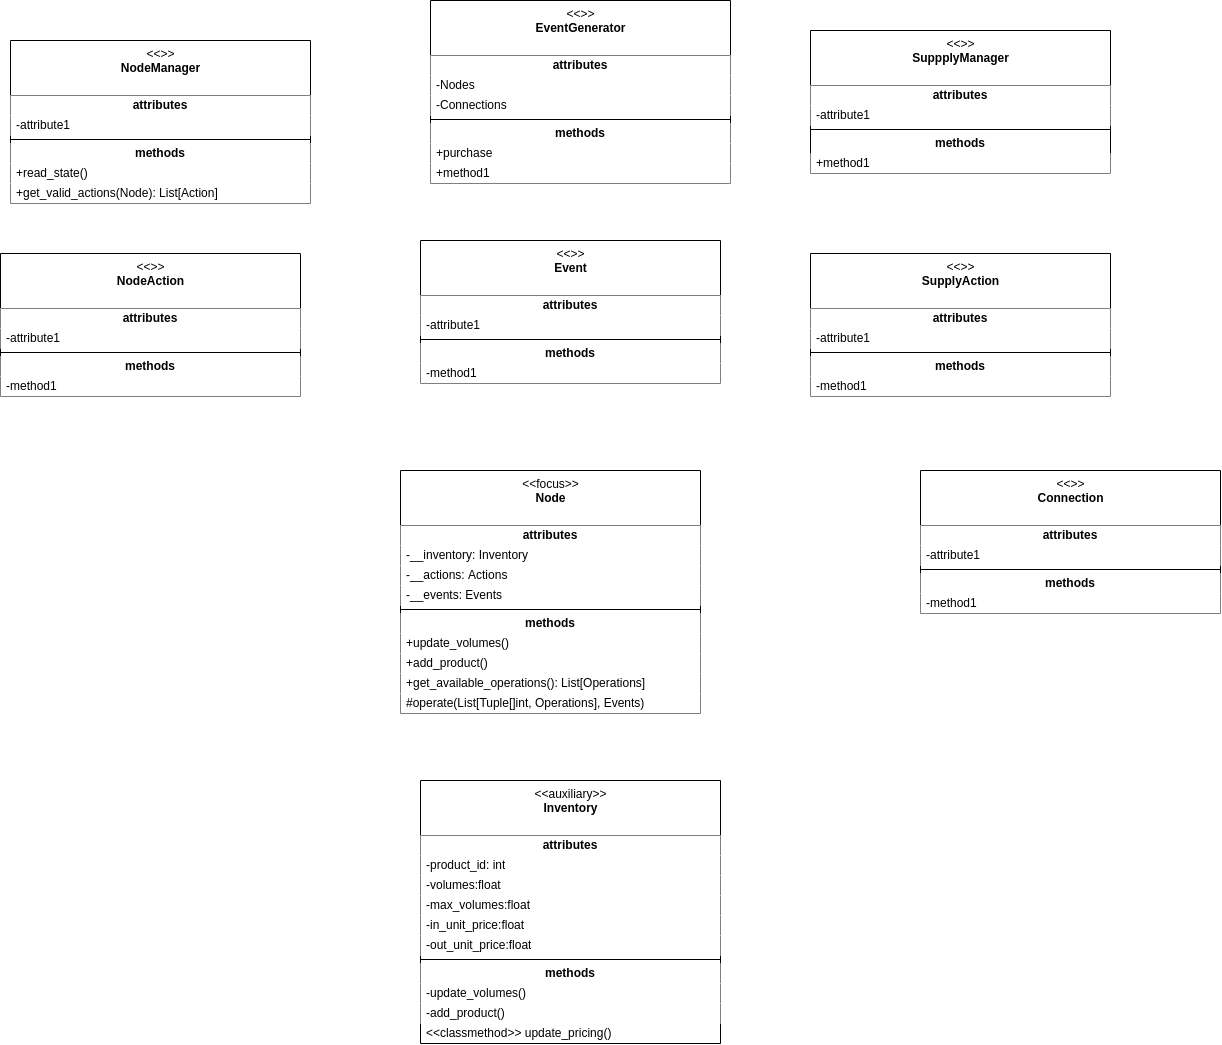

The diagram above was exported from draw.io. Its source (the exported page's mxGraphModel, read from the mxfile embedded in the PNG):
<mxGraphModel dx="1780" dy="1651" grid="1" gridSize="10" guides="1" tooltips="1" connect="1" arrows="1" fold="1" page="1" pageScale="1" pageWidth="850" pageHeight="1100" math="0" shadow="0">
  <root>
    <mxCell id="0" />
    <mxCell id="1" parent="0" />
    <mxCell id="26" value="&amp;lt;&amp;lt;focus&amp;gt;&amp;gt;&lt;br&gt;&lt;b&gt;Node&lt;/b&gt;" style="swimlane;fontStyle=0;align=center;verticalAlign=top;childLayout=stackLayout;horizontal=1;startSize=55;horizontalStack=0;resizeParent=1;resizeParentMax=0;resizeLast=0;collapsible=0;marginBottom=0;html=1;" parent="1" vertex="1">
      <mxGeometry x="50" y="400" width="300" height="243" as="geometry" />
    </mxCell>
    <mxCell id="27" value="&lt;b&gt;attributes&lt;/b&gt;" style="text;html=1;strokeColor=none;fillColor=default;align=center;verticalAlign=middle;spacingLeft=4;spacingRight=4;overflow=hidden;rotatable=0;points=[[0,0.5],[1,0.5]];portConstraint=eastwest;" parent="26" vertex="1">
      <mxGeometry y="55" width="300" height="20" as="geometry" />
    </mxCell>
    <mxCell id="28" value="-__inventory: Inventory" style="text;html=1;strokeColor=none;fillColor=default;align=left;verticalAlign=middle;spacingLeft=4;spacingRight=4;overflow=hidden;rotatable=0;points=[[0,0.5],[1,0.5]];portConstraint=eastwest;" parent="26" vertex="1">
      <mxGeometry y="75" width="300" height="20" as="geometry" />
    </mxCell>
    <mxCell id="39" value="-__actions: Actions" style="text;html=1;strokeColor=none;fillColor=default;align=left;verticalAlign=middle;spacingLeft=4;spacingRight=4;overflow=hidden;rotatable=0;points=[[0,0.5],[1,0.5]];portConstraint=eastwest;" parent="26" vertex="1">
      <mxGeometry y="95" width="300" height="20" as="geometry" />
    </mxCell>
    <mxCell id="123" value="-__events: Events" style="text;html=1;strokeColor=none;fillColor=default;align=left;verticalAlign=middle;spacingLeft=4;spacingRight=4;overflow=hidden;rotatable=0;points=[[0,0.5],[1,0.5]];portConstraint=eastwest;" parent="26" vertex="1">
      <mxGeometry y="115" width="300" height="20" as="geometry" />
    </mxCell>
    <mxCell id="31" value="" style="line;strokeWidth=1;fillColor=default;align=left;verticalAlign=middle;spacingTop=-1;spacingLeft=3;spacingRight=3;rotatable=0;labelPosition=right;points=[];portConstraint=eastwest;" parent="26" vertex="1">
      <mxGeometry y="135" width="300" height="8" as="geometry" />
    </mxCell>
    <mxCell id="32" value="&lt;b&gt;methods&lt;/b&gt;" style="text;html=1;strokeColor=none;fillColor=default;align=center;verticalAlign=middle;spacingLeft=4;spacingRight=4;overflow=hidden;rotatable=0;points=[[0,0.5],[1,0.5]];portConstraint=eastwest;" parent="26" vertex="1">
      <mxGeometry y="143" width="300" height="20" as="geometry" />
    </mxCell>
    <mxCell id="33" value="+update_volumes()" style="text;html=1;strokeColor=none;fillColor=default;align=left;verticalAlign=middle;spacingLeft=4;spacingRight=4;overflow=hidden;rotatable=0;points=[[0,0.5],[1,0.5]];portConstraint=eastwest;" parent="26" vertex="1">
      <mxGeometry y="163" width="300" height="20" as="geometry" />
    </mxCell>
    <mxCell id="78" value="+add_product()" style="text;html=1;strokeColor=none;fillColor=default;align=left;verticalAlign=middle;spacingLeft=4;spacingRight=4;overflow=hidden;rotatable=0;points=[[0,0.5],[1,0.5]];portConstraint=eastwest;" parent="26" vertex="1">
      <mxGeometry y="183" width="300" height="20" as="geometry" />
    </mxCell>
    <mxCell id="40" value="+get_available_operations(): List[Operations]" style="text;html=1;strokeColor=none;fillColor=default;align=left;verticalAlign=middle;spacingLeft=4;spacingRight=4;overflow=hidden;rotatable=0;points=[[0,0.5],[1,0.5]];portConstraint=eastwest;" parent="26" vertex="1">
      <mxGeometry y="203" width="300" height="20" as="geometry" />
    </mxCell>
    <mxCell id="36" value="#operate(List[Tuple[]int, Operations], Events)" style="text;html=1;strokeColor=none;fillColor=default;align=left;verticalAlign=middle;spacingLeft=4;spacingRight=4;overflow=hidden;rotatable=0;points=[[0,0.5],[1,0.5]];portConstraint=eastwest;" parent="26" vertex="1">
      <mxGeometry y="223" width="300" height="20" as="geometry" />
    </mxCell>
    <mxCell id="60" value="&amp;lt;&amp;lt;auxiliary&amp;gt;&amp;gt;&lt;br&gt;&lt;b&gt;Inventory&lt;/b&gt;" style="swimlane;fontStyle=0;align=center;verticalAlign=top;childLayout=stackLayout;horizontal=1;startSize=55;horizontalStack=0;resizeParent=1;resizeParentMax=0;resizeLast=0;collapsible=0;marginBottom=0;html=1;" parent="1" vertex="1">
      <mxGeometry x="70" y="710" width="300" height="263" as="geometry" />
    </mxCell>
    <mxCell id="61" value="&lt;b&gt;attributes&lt;/b&gt;" style="text;html=1;strokeColor=none;fillColor=default;align=center;verticalAlign=middle;spacingLeft=4;spacingRight=4;overflow=hidden;rotatable=0;points=[[0,0.5],[1,0.5]];portConstraint=eastwest;" parent="60" vertex="1">
      <mxGeometry y="55" width="300" height="20" as="geometry" />
    </mxCell>
    <mxCell id="63" value="-product_id: int" style="text;html=1;strokeColor=none;fillColor=default;align=left;verticalAlign=middle;spacingLeft=4;spacingRight=4;overflow=hidden;rotatable=0;points=[[0,0.5],[1,0.5]];portConstraint=eastwest;" parent="60" vertex="1">
      <mxGeometry y="75" width="300" height="20" as="geometry" />
    </mxCell>
    <mxCell id="70" value="-volumes:float" style="text;html=1;strokeColor=none;fillColor=default;align=left;verticalAlign=middle;spacingLeft=4;spacingRight=4;overflow=hidden;rotatable=0;points=[[0,0.5],[1,0.5]];portConstraint=eastwest;" parent="60" vertex="1">
      <mxGeometry y="95" width="300" height="20" as="geometry" />
    </mxCell>
    <mxCell id="73" value="-max_volumes:float" style="text;html=1;strokeColor=none;fillColor=default;align=left;verticalAlign=middle;spacingLeft=4;spacingRight=4;overflow=hidden;rotatable=0;points=[[0,0.5],[1,0.5]];portConstraint=eastwest;" parent="60" vertex="1">
      <mxGeometry y="115" width="300" height="20" as="geometry" />
    </mxCell>
    <mxCell id="71" value="-in_unit_price:float" style="text;html=1;strokeColor=none;fillColor=default;align=left;verticalAlign=middle;spacingLeft=4;spacingRight=4;overflow=hidden;rotatable=0;points=[[0,0.5],[1,0.5]];portConstraint=eastwest;" parent="60" vertex="1">
      <mxGeometry y="135" width="300" height="20" as="geometry" />
    </mxCell>
    <mxCell id="72" value="-out_unit_price:float" style="text;html=1;strokeColor=none;fillColor=default;align=left;verticalAlign=middle;spacingLeft=4;spacingRight=4;overflow=hidden;rotatable=0;points=[[0,0.5],[1,0.5]];portConstraint=eastwest;" parent="60" vertex="1">
      <mxGeometry y="155" width="300" height="20" as="geometry" />
    </mxCell>
    <mxCell id="64" value="" style="line;strokeWidth=1;fillColor=none;align=left;verticalAlign=middle;spacingTop=-1;spacingLeft=3;spacingRight=3;rotatable=0;labelPosition=right;points=[];portConstraint=eastwest;" parent="60" vertex="1">
      <mxGeometry y="175" width="300" height="8" as="geometry" />
    </mxCell>
    <mxCell id="65" value="&lt;b&gt;methods&lt;/b&gt;" style="text;html=1;strokeColor=none;fillColor=default;align=center;verticalAlign=middle;spacingLeft=4;spacingRight=4;overflow=hidden;rotatable=0;points=[[0,0.5],[1,0.5]];portConstraint=eastwest;" parent="60" vertex="1">
      <mxGeometry y="183" width="300" height="20" as="geometry" />
    </mxCell>
    <mxCell id="66" value="-update_volumes()" style="text;html=1;strokeColor=none;fillColor=default;align=left;verticalAlign=middle;spacingLeft=4;spacingRight=4;overflow=hidden;rotatable=0;points=[[0,0.5],[1,0.5]];portConstraint=eastwest;" parent="60" vertex="1">
      <mxGeometry y="203" width="300" height="20" as="geometry" />
    </mxCell>
    <mxCell id="75" value="-add_product()" style="text;html=1;strokeColor=none;fillColor=default;align=left;verticalAlign=middle;spacingLeft=4;spacingRight=4;overflow=hidden;rotatable=0;points=[[0,0.5],[1,0.5]];portConstraint=eastwest;" parent="60" vertex="1">
      <mxGeometry y="223" width="300" height="20" as="geometry" />
    </mxCell>
    <mxCell id="74" value="&amp;lt;&amp;lt;classmethod&amp;gt;&amp;gt; update_pricing()" style="text;html=1;strokeColor=none;fillColor=none;align=left;verticalAlign=middle;spacingLeft=4;spacingRight=4;overflow=hidden;rotatable=0;points=[[0,0.5],[1,0.5]];portConstraint=eastwest;" parent="60" vertex="1">
      <mxGeometry y="243" width="300" height="20" as="geometry" />
    </mxCell>
    <mxCell id="90" value="&amp;lt;&amp;lt;&amp;gt;&amp;gt;&lt;br&gt;&lt;b&gt;NodeManager&lt;/b&gt;" style="swimlane;fontStyle=0;align=center;verticalAlign=top;childLayout=stackLayout;horizontal=1;startSize=55;horizontalStack=0;resizeParent=1;resizeParentMax=0;resizeLast=0;collapsible=0;marginBottom=0;fillColor=default;fontColor=default;labelBackgroundColor=none;labelBorderColor=none;html=1;" parent="1" vertex="1">
      <mxGeometry x="-340" y="-30" width="300" height="163" as="geometry" />
    </mxCell>
    <mxCell id="91" value="&lt;b&gt;attributes&lt;/b&gt;" style="text;html=1;strokeColor=none;fillColor=default;align=center;verticalAlign=middle;spacingLeft=4;spacingRight=4;overflow=hidden;rotatable=0;points=[[0,0.5],[1,0.5]];portConstraint=eastwest;" parent="90" vertex="1">
      <mxGeometry y="55" width="300" height="20" as="geometry" />
    </mxCell>
    <mxCell id="92" value="-attribute1" style="text;html=1;align=left;verticalAlign=middle;spacingLeft=4;spacingRight=4;overflow=hidden;rotatable=0;points=[[0,0.5],[1,0.5]];portConstraint=eastwest;fillColor=default;" parent="90" vertex="1">
      <mxGeometry y="75" width="300" height="20" as="geometry" />
    </mxCell>
    <mxCell id="94" value="" style="line;strokeWidth=1;fillColor=default;align=left;verticalAlign=middle;spacingTop=-1;spacingLeft=3;spacingRight=3;rotatable=0;labelPosition=right;points=[];portConstraint=eastwest;" parent="90" vertex="1">
      <mxGeometry y="95" width="300" height="8" as="geometry" />
    </mxCell>
    <mxCell id="95" value="&lt;b&gt;methods&lt;/b&gt;" style="text;html=1;strokeColor=none;fillColor=default;align=center;verticalAlign=middle;spacingLeft=4;spacingRight=4;overflow=hidden;rotatable=0;points=[[0,0.5],[1,0.5]];portConstraint=eastwest;" parent="90" vertex="1">
      <mxGeometry y="103" width="300" height="20" as="geometry" />
    </mxCell>
    <mxCell id="96" value="+read_state()" style="text;html=1;align=left;verticalAlign=middle;spacingLeft=4;spacingRight=4;overflow=hidden;rotatable=0;points=[[0,0.5],[1,0.5]];portConstraint=eastwest;fillColor=default;" parent="90" vertex="1">
      <mxGeometry y="123" width="300" height="20" as="geometry" />
    </mxCell>
    <mxCell id="125" value="+get_valid_actions(Node): List[Action]" style="text;html=1;strokeColor=none;fillColor=default;align=left;verticalAlign=middle;spacingLeft=4;spacingRight=4;overflow=hidden;rotatable=0;points=[[0,0.5],[1,0.5]];portConstraint=eastwest;" parent="90" vertex="1">
      <mxGeometry y="143" width="300" height="20" as="geometry" />
    </mxCell>
    <mxCell id="100" value="&amp;lt;&amp;lt;&amp;gt;&amp;gt;&lt;br&gt;&lt;b&gt;SuppplyManager&lt;/b&gt;" style="swimlane;fontStyle=0;align=center;verticalAlign=top;childLayout=stackLayout;horizontal=1;startSize=55;horizontalStack=0;resizeParent=1;resizeParentMax=0;resizeLast=0;collapsible=0;marginBottom=0;html=1;" parent="1" vertex="1">
      <mxGeometry x="460" y="-40" width="300" height="143" as="geometry" />
    </mxCell>
    <mxCell id="101" value="&lt;b&gt;attributes&lt;/b&gt;" style="text;html=1;strokeColor=none;fillColor=default;align=center;verticalAlign=middle;spacingLeft=4;spacingRight=4;overflow=hidden;rotatable=0;points=[[0,0.5],[1,0.5]];portConstraint=eastwest;" parent="100" vertex="1">
      <mxGeometry y="55" width="300" height="20" as="geometry" />
    </mxCell>
    <mxCell id="102" value="-attribute1" style="text;html=1;strokeColor=none;fillColor=default;align=left;verticalAlign=middle;spacingLeft=4;spacingRight=4;overflow=hidden;rotatable=0;points=[[0,0.5],[1,0.5]];portConstraint=eastwest;" parent="100" vertex="1">
      <mxGeometry y="75" width="300" height="20" as="geometry" />
    </mxCell>
    <mxCell id="103" value="" style="line;strokeWidth=1;fillColor=default;align=left;verticalAlign=middle;spacingTop=-1;spacingLeft=3;spacingRight=3;rotatable=0;labelPosition=right;points=[];portConstraint=eastwest;" parent="100" vertex="1">
      <mxGeometry y="95" width="300" height="8" as="geometry" />
    </mxCell>
    <mxCell id="104" value="&lt;b&gt;methods&lt;/b&gt;" style="text;html=1;strokeColor=none;fillColor=none;align=center;verticalAlign=middle;spacingLeft=4;spacingRight=4;overflow=hidden;rotatable=0;points=[[0,0.5],[1,0.5]];portConstraint=eastwest;" parent="100" vertex="1">
      <mxGeometry y="103" width="300" height="20" as="geometry" />
    </mxCell>
    <mxCell id="105" value="+method1" style="text;html=1;strokeColor=none;fillColor=default;align=left;verticalAlign=middle;spacingLeft=4;spacingRight=4;overflow=hidden;rotatable=0;points=[[0,0.5],[1,0.5]];portConstraint=eastwest;" parent="100" vertex="1">
      <mxGeometry y="123" width="300" height="20" as="geometry" />
    </mxCell>
    <mxCell id="106" value="&amp;lt;&amp;lt;&amp;gt;&amp;gt;&lt;br&gt;&lt;b&gt;EventGenerator&lt;/b&gt;" style="swimlane;fontStyle=0;align=center;verticalAlign=top;childLayout=stackLayout;horizontal=1;startSize=55;horizontalStack=0;resizeParent=1;resizeParentMax=0;resizeLast=0;collapsible=0;marginBottom=0;html=1;" parent="1" vertex="1">
      <mxGeometry x="80" y="-70" width="300" height="183" as="geometry" />
    </mxCell>
    <mxCell id="107" value="&lt;b&gt;attributes&lt;/b&gt;" style="text;html=1;strokeColor=none;fillColor=default;align=center;verticalAlign=middle;spacingLeft=4;spacingRight=4;overflow=hidden;rotatable=0;points=[[0,0.5],[1,0.5]];portConstraint=eastwest;" parent="106" vertex="1">
      <mxGeometry y="55" width="300" height="20" as="geometry" />
    </mxCell>
    <mxCell id="108" value="-Nodes" style="text;html=1;strokeColor=none;fillColor=default;align=left;verticalAlign=middle;spacingLeft=4;spacingRight=4;overflow=hidden;rotatable=0;points=[[0,0.5],[1,0.5]];portConstraint=eastwest;" parent="106" vertex="1">
      <mxGeometry y="75" width="300" height="20" as="geometry" />
    </mxCell>
    <mxCell id="113" value="-Connections" style="text;html=1;strokeColor=none;fillColor=default;align=left;verticalAlign=middle;spacingLeft=4;spacingRight=4;overflow=hidden;rotatable=0;points=[[0,0.5],[1,0.5]];portConstraint=eastwest;" parent="106" vertex="1">
      <mxGeometry y="95" width="300" height="20" as="geometry" />
    </mxCell>
    <mxCell id="109" value="" style="line;strokeWidth=1;fillColor=default;align=left;verticalAlign=middle;spacingTop=-1;spacingLeft=3;spacingRight=3;rotatable=0;labelPosition=right;points=[];portConstraint=eastwest;" parent="106" vertex="1">
      <mxGeometry y="115" width="300" height="8" as="geometry" />
    </mxCell>
    <mxCell id="110" value="&lt;b&gt;methods&lt;/b&gt;" style="text;html=1;strokeColor=none;fillColor=default;align=center;verticalAlign=middle;spacingLeft=4;spacingRight=4;overflow=hidden;rotatable=0;points=[[0,0.5],[1,0.5]];portConstraint=eastwest;" parent="106" vertex="1">
      <mxGeometry y="123" width="300" height="20" as="geometry" />
    </mxCell>
    <mxCell id="111" value="+purchase" style="text;html=1;strokeColor=none;fillColor=default;align=left;verticalAlign=middle;spacingLeft=4;spacingRight=4;overflow=hidden;rotatable=0;points=[[0,0.5],[1,0.5]];portConstraint=eastwest;" parent="106" vertex="1">
      <mxGeometry y="143" width="300" height="20" as="geometry" />
    </mxCell>
    <mxCell id="112" value="+method1" style="text;html=1;strokeColor=none;fillColor=default;align=left;verticalAlign=middle;spacingLeft=4;spacingRight=4;overflow=hidden;rotatable=0;points=[[0,0.5],[1,0.5]];portConstraint=eastwest;" parent="106" vertex="1">
      <mxGeometry y="163" width="300" height="20" as="geometry" />
    </mxCell>
    <mxCell id="114" value="&amp;lt;&amp;lt;&amp;gt;&amp;gt;&lt;br&gt;&lt;b&gt;Event&lt;/b&gt;" style="swimlane;fontStyle=0;align=center;verticalAlign=top;childLayout=stackLayout;horizontal=1;startSize=55;horizontalStack=0;resizeParent=1;resizeParentMax=0;resizeLast=0;collapsible=0;marginBottom=0;html=1;" parent="1" vertex="1">
      <mxGeometry x="70" y="170" width="300" height="143" as="geometry" />
    </mxCell>
    <mxCell id="115" value="&lt;b&gt;attributes&lt;/b&gt;" style="text;html=1;strokeColor=none;fillColor=default;align=center;verticalAlign=middle;spacingLeft=4;spacingRight=4;overflow=hidden;rotatable=0;points=[[0,0.5],[1,0.5]];portConstraint=eastwest;" parent="114" vertex="1">
      <mxGeometry y="55" width="300" height="20" as="geometry" />
    </mxCell>
    <mxCell id="116" value="-attribute1" style="text;html=1;strokeColor=none;fillColor=default;align=left;verticalAlign=middle;spacingLeft=4;spacingRight=4;overflow=hidden;rotatable=0;points=[[0,0.5],[1,0.5]];portConstraint=eastwest;" parent="114" vertex="1">
      <mxGeometry y="75" width="300" height="20" as="geometry" />
    </mxCell>
    <mxCell id="118" value="" style="line;strokeWidth=1;fillColor=default;align=left;verticalAlign=middle;spacingTop=-1;spacingLeft=3;spacingRight=3;rotatable=0;labelPosition=right;points=[];portConstraint=eastwest;" parent="114" vertex="1">
      <mxGeometry y="95" width="300" height="8" as="geometry" />
    </mxCell>
    <mxCell id="119" value="&lt;b&gt;methods&lt;/b&gt;" style="text;html=1;strokeColor=none;fillColor=default;align=center;verticalAlign=middle;spacingLeft=4;spacingRight=4;overflow=hidden;rotatable=0;points=[[0,0.5],[1,0.5]];portConstraint=eastwest;" parent="114" vertex="1">
      <mxGeometry y="103" width="300" height="20" as="geometry" />
    </mxCell>
    <mxCell id="120" value="-method1" style="text;html=1;strokeColor=none;fillColor=default;align=left;verticalAlign=middle;spacingLeft=4;spacingRight=4;overflow=hidden;rotatable=0;points=[[0,0.5],[1,0.5]];portConstraint=eastwest;" parent="114" vertex="1">
      <mxGeometry y="123" width="300" height="20" as="geometry" />
    </mxCell>
    <mxCell id="126" value="&amp;lt;&amp;lt;&amp;gt;&amp;gt;&lt;br&gt;&lt;b&gt;SupplyAction&lt;/b&gt;" style="swimlane;fontStyle=0;align=center;verticalAlign=top;childLayout=stackLayout;horizontal=1;startSize=55;horizontalStack=0;resizeParent=1;resizeParentMax=0;resizeLast=0;collapsible=0;marginBottom=0;html=1;" parent="1" vertex="1">
      <mxGeometry x="460" y="183" width="300" height="143" as="geometry" />
    </mxCell>
    <mxCell id="127" value="&lt;b&gt;attributes&lt;/b&gt;" style="text;html=1;strokeColor=none;fillColor=default;align=center;verticalAlign=middle;spacingLeft=4;spacingRight=4;overflow=hidden;rotatable=0;points=[[0,0.5],[1,0.5]];portConstraint=eastwest;" parent="126" vertex="1">
      <mxGeometry y="55" width="300" height="20" as="geometry" />
    </mxCell>
    <mxCell id="128" value="-attribute1" style="text;html=1;strokeColor=none;fillColor=default;align=left;verticalAlign=middle;spacingLeft=4;spacingRight=4;overflow=hidden;rotatable=0;points=[[0,0.5],[1,0.5]];portConstraint=eastwest;" parent="126" vertex="1">
      <mxGeometry y="75" width="300" height="20" as="geometry" />
    </mxCell>
    <mxCell id="130" value="" style="line;strokeWidth=1;fillColor=default;align=left;verticalAlign=middle;spacingTop=-1;spacingLeft=3;spacingRight=3;rotatable=0;labelPosition=right;points=[];portConstraint=eastwest;" parent="126" vertex="1">
      <mxGeometry y="95" width="300" height="8" as="geometry" />
    </mxCell>
    <mxCell id="131" value="&lt;b&gt;methods&lt;/b&gt;" style="text;html=1;strokeColor=none;fillColor=default;align=center;verticalAlign=middle;spacingLeft=4;spacingRight=4;overflow=hidden;rotatable=0;points=[[0,0.5],[1,0.5]];portConstraint=eastwest;" parent="126" vertex="1">
      <mxGeometry y="103" width="300" height="20" as="geometry" />
    </mxCell>
    <mxCell id="132" value="-method1" style="text;html=1;strokeColor=none;fillColor=default;align=left;verticalAlign=middle;spacingLeft=4;spacingRight=4;overflow=hidden;rotatable=0;points=[[0,0.5],[1,0.5]];portConstraint=eastwest;" parent="126" vertex="1">
      <mxGeometry y="123" width="300" height="20" as="geometry" />
    </mxCell>
    <mxCell id="134" value="&amp;lt;&amp;lt;&amp;gt;&amp;gt;&lt;br&gt;&lt;b&gt;NodeAction&lt;/b&gt;" style="swimlane;fontStyle=0;align=center;verticalAlign=top;childLayout=stackLayout;horizontal=1;startSize=55;horizontalStack=0;resizeParent=1;resizeParentMax=0;resizeLast=0;collapsible=0;marginBottom=0;html=1;" parent="1" vertex="1">
      <mxGeometry x="-350" y="183" width="300" height="143" as="geometry" />
    </mxCell>
    <mxCell id="135" value="&lt;b&gt;attributes&lt;/b&gt;" style="text;html=1;strokeColor=none;fillColor=default;align=center;verticalAlign=middle;spacingLeft=4;spacingRight=4;overflow=hidden;rotatable=0;points=[[0,0.5],[1,0.5]];portConstraint=eastwest;" parent="134" vertex="1">
      <mxGeometry y="55" width="300" height="20" as="geometry" />
    </mxCell>
    <mxCell id="136" value="-attribute1" style="text;html=1;strokeColor=none;fillColor=default;align=left;verticalAlign=middle;spacingLeft=4;spacingRight=4;overflow=hidden;rotatable=0;points=[[0,0.5],[1,0.5]];portConstraint=eastwest;" parent="134" vertex="1">
      <mxGeometry y="75" width="300" height="20" as="geometry" />
    </mxCell>
    <mxCell id="137" value="" style="line;strokeWidth=1;fillColor=default;align=left;verticalAlign=middle;spacingTop=-1;spacingLeft=3;spacingRight=3;rotatable=0;labelPosition=right;points=[];portConstraint=eastwest;" parent="134" vertex="1">
      <mxGeometry y="95" width="300" height="8" as="geometry" />
    </mxCell>
    <mxCell id="138" value="&lt;b&gt;methods&lt;/b&gt;" style="text;html=1;strokeColor=none;fillColor=default;align=center;verticalAlign=middle;spacingLeft=4;spacingRight=4;overflow=hidden;rotatable=0;points=[[0,0.5],[1,0.5]];portConstraint=eastwest;" parent="134" vertex="1">
      <mxGeometry y="103" width="300" height="20" as="geometry" />
    </mxCell>
    <mxCell id="139" value="-method1" style="text;html=1;strokeColor=none;fillColor=default;align=left;verticalAlign=middle;spacingLeft=4;spacingRight=4;overflow=hidden;rotatable=0;points=[[0,0.5],[1,0.5]];portConstraint=eastwest;" parent="134" vertex="1">
      <mxGeometry y="123" width="300" height="20" as="geometry" />
    </mxCell>
    <mxCell id="140" value="&amp;lt;&amp;lt;&amp;gt;&amp;gt;&lt;br&gt;&lt;b&gt;Connection&lt;/b&gt;" style="swimlane;fontStyle=0;align=center;verticalAlign=top;childLayout=stackLayout;horizontal=1;startSize=55;horizontalStack=0;resizeParent=1;resizeParentMax=0;resizeLast=0;collapsible=0;marginBottom=0;html=1;" parent="1" vertex="1">
      <mxGeometry x="570" y="400" width="300" height="143" as="geometry" />
    </mxCell>
    <mxCell id="141" value="&lt;b&gt;attributes&lt;/b&gt;" style="text;html=1;strokeColor=none;fillColor=default;align=center;verticalAlign=middle;spacingLeft=4;spacingRight=4;overflow=hidden;rotatable=0;points=[[0,0.5],[1,0.5]];portConstraint=eastwest;" parent="140" vertex="1">
      <mxGeometry y="55" width="300" height="20" as="geometry" />
    </mxCell>
    <mxCell id="142" value="-attribute1" style="text;html=1;strokeColor=none;fillColor=default;align=left;verticalAlign=middle;spacingLeft=4;spacingRight=4;overflow=hidden;rotatable=0;points=[[0,0.5],[1,0.5]];portConstraint=eastwest;" parent="140" vertex="1">
      <mxGeometry y="75" width="300" height="20" as="geometry" />
    </mxCell>
    <mxCell id="143" value="" style="line;strokeWidth=1;fillColor=default;align=left;verticalAlign=middle;spacingTop=-1;spacingLeft=3;spacingRight=3;rotatable=0;labelPosition=right;points=[];portConstraint=eastwest;" parent="140" vertex="1">
      <mxGeometry y="95" width="300" height="8" as="geometry" />
    </mxCell>
    <mxCell id="144" value="&lt;b&gt;methods&lt;/b&gt;" style="text;html=1;strokeColor=none;fillColor=default;align=center;verticalAlign=middle;spacingLeft=4;spacingRight=4;overflow=hidden;rotatable=0;points=[[0,0.5],[1,0.5]];portConstraint=eastwest;" parent="140" vertex="1">
      <mxGeometry y="103" width="300" height="20" as="geometry" />
    </mxCell>
    <mxCell id="145" value="-method1" style="text;html=1;strokeColor=none;fillColor=default;align=left;verticalAlign=middle;spacingLeft=4;spacingRight=4;overflow=hidden;rotatable=0;points=[[0,0.5],[1,0.5]];portConstraint=eastwest;" parent="140" vertex="1">
      <mxGeometry y="123" width="300" height="20" as="geometry" />
    </mxCell>
  </root>
</mxGraphModel>